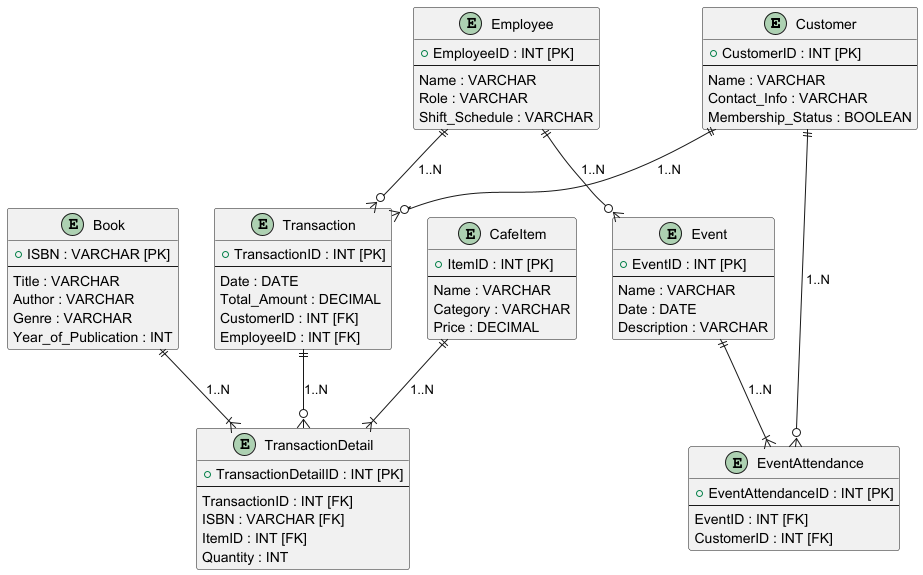

The diagram above was rendered by PlantUML. Its source (embedded in the PNG):
@startuml
entity Customer {
  + CustomerID : INT [PK]
  --
  Name : VARCHAR
  Contact_Info : VARCHAR
  Membership_Status : BOOLEAN
}

entity Book {
  + ISBN : VARCHAR [PK]
  --
  Title : VARCHAR
  Author : VARCHAR
  Genre : VARCHAR
  Year_of_Publication : INT
}

entity CafeItem {
  + ItemID : INT [PK]
  --
  Name : VARCHAR
  Category : VARCHAR
  Price : DECIMAL
}

entity Employee {
  + EmployeeID : INT [PK]
  --
  Name : VARCHAR
  Role : VARCHAR
  Shift_Schedule : VARCHAR
}

entity Transaction {
  + TransactionID : INT [PK]
  --
  Date : DATE
  Total_Amount : DECIMAL
  CustomerID : INT [FK]
  EmployeeID : INT [FK]
}

entity Event {
  + EventID : INT [PK]
  --
  Name : VARCHAR
  Date : DATE
  Description : VARCHAR
}

entity TransactionDetail {
  + TransactionDetailID : INT [PK]
  --
  TransactionID : INT [FK]
  ISBN : VARCHAR [FK]
  ItemID : INT [FK]
  Quantity : INT
}

entity EventAttendance {
  + EventAttendanceID : INT [PK]
  --
  EventID : INT [FK]
  CustomerID : INT [FK]
}

Customer ||--o{ Transaction : "1..N"
Transaction ||--o{ TransactionDetail : "1..N"
Book ||--|{ TransactionDetail : "1..N"
CafeItem ||--|{ TransactionDetail : "1..N"
Employee ||--o{ Transaction : "1..N"
Customer ||--o{ EventAttendance : "1..N"
Event ||--|{ EventAttendance : "1..N"
Employee ||--o{ Event : "1..N"
@enduml